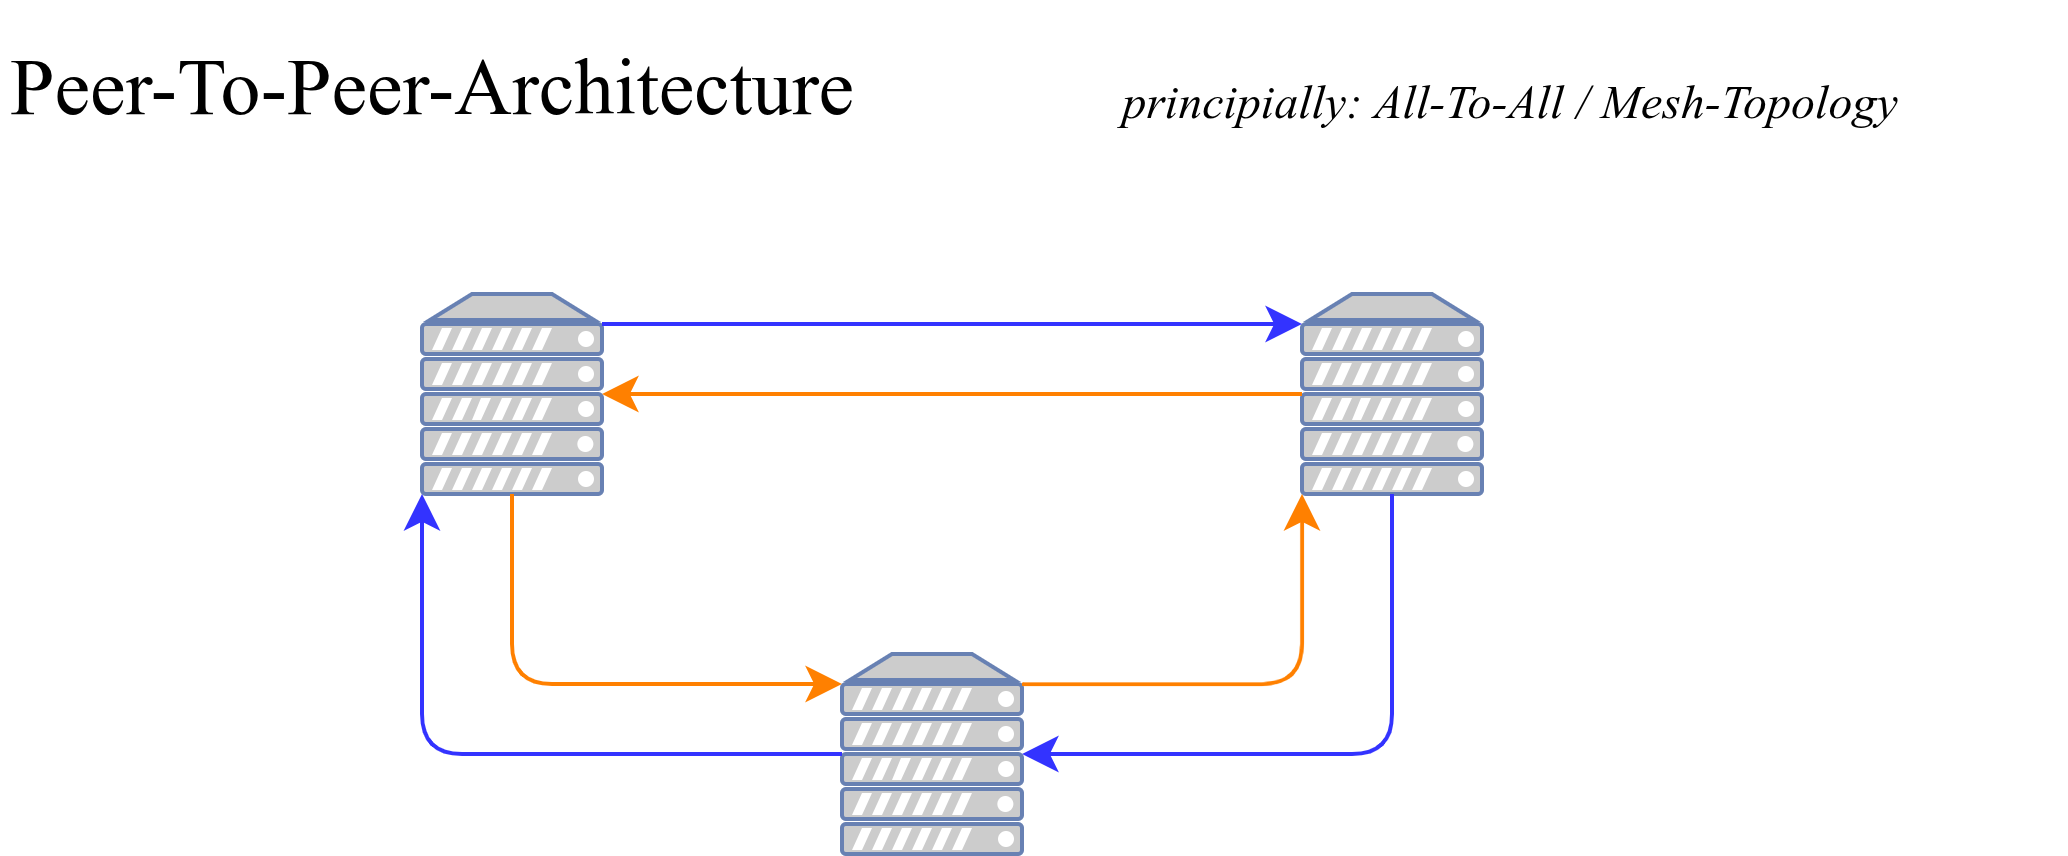

The diagram above was exported from draw.io. Its source (the exported page's mxGraphModel, read from the mxfile embedded in the PNG):
<mxGraphModel dx="1221" dy="738" grid="1" gridSize="10" guides="1" tooltips="1" connect="1" arrows="1" fold="1" page="1" pageScale="1" pageWidth="827" pageHeight="1169" math="0" shadow="0">
  <root>
    <mxCell id="0" />
    <mxCell id="1" parent="0" />
    <mxCell id="oo4C88CtzqInKZb5I3dz-8" value="" style="fontColor=#0066CC;verticalAlign=top;verticalLabelPosition=bottom;labelPosition=center;align=center;html=1;outlineConnect=0;fillColor=#CCCCCC;strokeColor=#6881B3;gradientColor=none;gradientDirection=north;strokeWidth=2;shape=mxgraph.networks.server;" parent="1" vertex="1">
      <mxGeometry x="265" y="338" width="45" height="50" as="geometry" />
    </mxCell>
    <mxCell id="oo4C88CtzqInKZb5I3dz-9" value="&lt;font face=&quot;Garamond&quot; style=&quot;font-size: 20px;&quot;&gt;Peer-To-Peer-Architecture&lt;/font&gt;" style="text;html=1;align=left;verticalAlign=middle;whiteSpace=wrap;rounded=0;" parent="1" vertex="1">
      <mxGeometry x="160" y="265" width="275" height="40" as="geometry" />
    </mxCell>
    <mxCell id="oo4C88CtzqInKZb5I3dz-10" value="" style="fontColor=#0066CC;verticalAlign=top;verticalLabelPosition=bottom;labelPosition=center;align=center;html=1;outlineConnect=0;fillColor=#CCCCCC;strokeColor=#6881B3;gradientColor=none;gradientDirection=north;strokeWidth=2;shape=mxgraph.networks.server;" parent="1" vertex="1">
      <mxGeometry x="370" y="428" width="45" height="50" as="geometry" />
    </mxCell>
    <mxCell id="oo4C88CtzqInKZb5I3dz-11" value="" style="fontColor=#0066CC;verticalAlign=top;verticalLabelPosition=bottom;labelPosition=center;align=center;html=1;outlineConnect=0;fillColor=#CCCCCC;strokeColor=#6881B3;gradientColor=none;gradientDirection=north;strokeWidth=2;shape=mxgraph.networks.server;" parent="1" vertex="1">
      <mxGeometry x="485" y="338" width="45" height="50" as="geometry" />
    </mxCell>
    <mxCell id="oo4C88CtzqInKZb5I3dz-19" style="edgeStyle=orthogonalEdgeStyle;rounded=1;orthogonalLoop=1;jettySize=auto;html=1;exitX=1;exitY=0.15;exitDx=0;exitDy=0;exitPerimeter=0;entryX=0;entryY=0.15;entryDx=0;entryDy=0;entryPerimeter=0;strokeColor=#3333FF;curved=0;" parent="1" source="oo4C88CtzqInKZb5I3dz-8" target="oo4C88CtzqInKZb5I3dz-11" edge="1">
      <mxGeometry relative="1" as="geometry" />
    </mxCell>
    <mxCell id="oo4C88CtzqInKZb5I3dz-20" style="edgeStyle=orthogonalEdgeStyle;rounded=1;orthogonalLoop=1;jettySize=auto;html=1;exitX=0;exitY=0.5;exitDx=0;exitDy=0;exitPerimeter=0;entryX=1;entryY=0.5;entryDx=0;entryDy=0;entryPerimeter=0;strokeColor=#FF8000;curved=0;" parent="1" source="oo4C88CtzqInKZb5I3dz-11" target="oo4C88CtzqInKZb5I3dz-8" edge="1">
      <mxGeometry relative="1" as="geometry" />
    </mxCell>
    <mxCell id="oo4C88CtzqInKZb5I3dz-21" style="edgeStyle=orthogonalEdgeStyle;rounded=1;orthogonalLoop=1;jettySize=auto;html=1;exitX=0.5;exitY=1;exitDx=0;exitDy=0;exitPerimeter=0;entryX=0;entryY=0.15;entryDx=0;entryDy=0;entryPerimeter=0;strokeColor=#FF8000;curved=0;" parent="1" source="oo4C88CtzqInKZb5I3dz-8" target="oo4C88CtzqInKZb5I3dz-10" edge="1">
      <mxGeometry relative="1" as="geometry" />
    </mxCell>
    <mxCell id="oo4C88CtzqInKZb5I3dz-23" style="edgeStyle=orthogonalEdgeStyle;rounded=1;orthogonalLoop=1;jettySize=auto;html=1;exitX=0;exitY=0.5;exitDx=0;exitDy=0;exitPerimeter=0;entryX=0;entryY=1;entryDx=0;entryDy=0;entryPerimeter=0;strokeColor=#3333FF;curved=0;" parent="1" source="oo4C88CtzqInKZb5I3dz-10" target="oo4C88CtzqInKZb5I3dz-8" edge="1">
      <mxGeometry relative="1" as="geometry" />
    </mxCell>
    <mxCell id="oo4C88CtzqInKZb5I3dz-24" style="edgeStyle=orthogonalEdgeStyle;rounded=1;orthogonalLoop=1;jettySize=auto;html=1;exitX=1;exitY=0.15;exitDx=0;exitDy=0;exitPerimeter=0;entryX=0;entryY=1;entryDx=0;entryDy=0;entryPerimeter=0;strokeColor=#FF8000;curved=0;" parent="1" source="oo4C88CtzqInKZb5I3dz-10" target="oo4C88CtzqInKZb5I3dz-11" edge="1">
      <mxGeometry relative="1" as="geometry" />
    </mxCell>
    <mxCell id="oo4C88CtzqInKZb5I3dz-29" style="edgeStyle=orthogonalEdgeStyle;rounded=1;orthogonalLoop=1;jettySize=auto;html=1;exitX=0.5;exitY=1;exitDx=0;exitDy=0;exitPerimeter=0;entryX=1;entryY=0.5;entryDx=0;entryDy=0;entryPerimeter=0;strokeColor=#3333FF;curved=0;" parent="1" source="oo4C88CtzqInKZb5I3dz-11" target="oo4C88CtzqInKZb5I3dz-10" edge="1">
      <mxGeometry relative="1" as="geometry" />
    </mxCell>
    <mxCell id="oo4C88CtzqInKZb5I3dz-31" value="principially: All-To-All / Mesh-Topology" style="text;html=1;align=center;verticalAlign=middle;whiteSpace=wrap;rounded=0;fontFamily=Garamond;fontStyle=2" parent="1" vertex="1">
      <mxGeometry x="397" y="275" width="280" height="30" as="geometry" />
    </mxCell>
  </root>
</mxGraphModel>